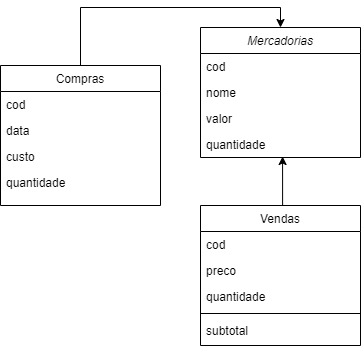

The diagram above was exported from draw.io. Its source (the exported page's mxGraphModel, read from the mxfile embedded in the PNG):
<mxGraphModel dx="1422" dy="737" grid="1" gridSize="10" guides="1" tooltips="1" connect="1" arrows="1" fold="1" page="1" pageScale="1" pageWidth="827" pageHeight="1169" math="0" shadow="0">
  <root>
    <mxCell id="WIyWlLk6GJQsqaUBKTNV-0" />
    <mxCell id="WIyWlLk6GJQsqaUBKTNV-1" parent="WIyWlLk6GJQsqaUBKTNV-0" />
    <mxCell id="zkfFHV4jXpPFQw0GAbJ--0" value="Mercadorias" style="swimlane;fontStyle=2;align=center;verticalAlign=top;childLayout=stackLayout;horizontal=1;startSize=26;horizontalStack=0;resizeParent=1;resizeLast=0;collapsible=1;marginBottom=0;rounded=0;shadow=0;strokeWidth=1;" parent="WIyWlLk6GJQsqaUBKTNV-1" vertex="1">
      <mxGeometry x="280" y="142" width="160" height="130" as="geometry">
        <mxRectangle x="220" y="120" width="160" height="26" as="alternateBounds" />
      </mxGeometry>
    </mxCell>
    <mxCell id="zkfFHV4jXpPFQw0GAbJ--1" value="cod" style="text;align=left;verticalAlign=top;spacingLeft=4;spacingRight=4;overflow=hidden;rotatable=0;points=[[0,0.5],[1,0.5]];portConstraint=eastwest;" parent="zkfFHV4jXpPFQw0GAbJ--0" vertex="1">
      <mxGeometry y="26" width="160" height="26" as="geometry" />
    </mxCell>
    <mxCell id="zkfFHV4jXpPFQw0GAbJ--2" value="nome" style="text;align=left;verticalAlign=top;spacingLeft=4;spacingRight=4;overflow=hidden;rotatable=0;points=[[0,0.5],[1,0.5]];portConstraint=eastwest;rounded=0;shadow=0;html=0;" parent="zkfFHV4jXpPFQw0GAbJ--0" vertex="1">
      <mxGeometry y="52" width="160" height="26" as="geometry" />
    </mxCell>
    <mxCell id="zkfFHV4jXpPFQw0GAbJ--3" value="valor" style="text;align=left;verticalAlign=top;spacingLeft=4;spacingRight=4;overflow=hidden;rotatable=0;points=[[0,0.5],[1,0.5]];portConstraint=eastwest;rounded=0;shadow=0;html=0;" parent="zkfFHV4jXpPFQw0GAbJ--0" vertex="1">
      <mxGeometry y="78" width="160" height="26" as="geometry" />
    </mxCell>
    <mxCell id="9yjH6k4neMkZNKAjwSG3-10" value="quantidade" style="text;align=left;verticalAlign=top;spacingLeft=4;spacingRight=4;overflow=hidden;rotatable=0;points=[[0,0.5],[1,0.5]];portConstraint=eastwest;rounded=0;shadow=0;html=0;" vertex="1" parent="zkfFHV4jXpPFQw0GAbJ--0">
      <mxGeometry y="104" width="160" height="26" as="geometry" />
    </mxCell>
    <mxCell id="9yjH6k4neMkZNKAjwSG3-0" style="edgeStyle=orthogonalEdgeStyle;rounded=0;orthogonalLoop=1;jettySize=auto;html=1;exitX=0.5;exitY=0;exitDx=0;exitDy=0;entryX=0.5;entryY=0;entryDx=0;entryDy=0;" edge="1" parent="WIyWlLk6GJQsqaUBKTNV-1" source="zkfFHV4jXpPFQw0GAbJ--6" target="zkfFHV4jXpPFQw0GAbJ--0">
      <mxGeometry relative="1" as="geometry" />
    </mxCell>
    <mxCell id="zkfFHV4jXpPFQw0GAbJ--6" value="Compras" style="swimlane;fontStyle=0;align=center;verticalAlign=top;childLayout=stackLayout;horizontal=1;startSize=26;horizontalStack=0;resizeParent=1;resizeLast=0;collapsible=1;marginBottom=0;rounded=0;shadow=0;strokeWidth=1;" parent="WIyWlLk6GJQsqaUBKTNV-1" vertex="1">
      <mxGeometry x="80" y="180" width="160" height="140" as="geometry">
        <mxRectangle x="130" y="380" width="160" height="26" as="alternateBounds" />
      </mxGeometry>
    </mxCell>
    <mxCell id="zkfFHV4jXpPFQw0GAbJ--7" value="cod" style="text;align=left;verticalAlign=top;spacingLeft=4;spacingRight=4;overflow=hidden;rotatable=0;points=[[0,0.5],[1,0.5]];portConstraint=eastwest;" parent="zkfFHV4jXpPFQw0GAbJ--6" vertex="1">
      <mxGeometry y="26" width="160" height="26" as="geometry" />
    </mxCell>
    <mxCell id="9yjH6k4neMkZNKAjwSG3-11" value="data" style="text;align=left;verticalAlign=top;spacingLeft=4;spacingRight=4;overflow=hidden;rotatable=0;points=[[0,0.5],[1,0.5]];portConstraint=eastwest;rounded=0;shadow=0;html=0;" vertex="1" parent="zkfFHV4jXpPFQw0GAbJ--6">
      <mxGeometry y="52" width="160" height="26" as="geometry" />
    </mxCell>
    <mxCell id="9yjH6k4neMkZNKAjwSG3-12" value="custo" style="text;align=left;verticalAlign=top;spacingLeft=4;spacingRight=4;overflow=hidden;rotatable=0;points=[[0,0.5],[1,0.5]];portConstraint=eastwest;rounded=0;shadow=0;html=0;" vertex="1" parent="zkfFHV4jXpPFQw0GAbJ--6">
      <mxGeometry y="78" width="160" height="26" as="geometry" />
    </mxCell>
    <mxCell id="zkfFHV4jXpPFQw0GAbJ--8" value="quantidade" style="text;align=left;verticalAlign=top;spacingLeft=4;spacingRight=4;overflow=hidden;rotatable=0;points=[[0,0.5],[1,0.5]];portConstraint=eastwest;rounded=0;shadow=0;html=0;" parent="zkfFHV4jXpPFQw0GAbJ--6" vertex="1">
      <mxGeometry y="104" width="160" height="26" as="geometry" />
    </mxCell>
    <mxCell id="9yjH6k4neMkZNKAjwSG3-1" style="edgeStyle=orthogonalEdgeStyle;rounded=0;orthogonalLoop=1;jettySize=auto;html=1;exitX=0.5;exitY=0;exitDx=0;exitDy=0;entryX=0.513;entryY=0.962;entryDx=0;entryDy=0;entryPerimeter=0;" edge="1" parent="WIyWlLk6GJQsqaUBKTNV-1" source="zkfFHV4jXpPFQw0GAbJ--17" target="9yjH6k4neMkZNKAjwSG3-10">
      <mxGeometry relative="1" as="geometry">
        <mxPoint x="361" y="277" as="targetPoint" />
        <Array as="points">
          <mxPoint x="362" y="320" />
        </Array>
      </mxGeometry>
    </mxCell>
    <mxCell id="zkfFHV4jXpPFQw0GAbJ--17" value="Vendas" style="swimlane;fontStyle=0;align=center;verticalAlign=top;childLayout=stackLayout;horizontal=1;startSize=26;horizontalStack=0;resizeParent=1;resizeLast=0;collapsible=1;marginBottom=0;rounded=0;shadow=0;strokeWidth=1;" parent="WIyWlLk6GJQsqaUBKTNV-1" vertex="1">
      <mxGeometry x="280" y="320" width="160" height="140" as="geometry">
        <mxRectangle x="550" y="140" width="160" height="26" as="alternateBounds" />
      </mxGeometry>
    </mxCell>
    <mxCell id="zkfFHV4jXpPFQw0GAbJ--18" value="cod" style="text;align=left;verticalAlign=top;spacingLeft=4;spacingRight=4;overflow=hidden;rotatable=0;points=[[0,0.5],[1,0.5]];portConstraint=eastwest;" parent="zkfFHV4jXpPFQw0GAbJ--17" vertex="1">
      <mxGeometry y="26" width="160" height="26" as="geometry" />
    </mxCell>
    <mxCell id="zkfFHV4jXpPFQw0GAbJ--19" value="preco" style="text;align=left;verticalAlign=top;spacingLeft=4;spacingRight=4;overflow=hidden;rotatable=0;points=[[0,0.5],[1,0.5]];portConstraint=eastwest;rounded=0;shadow=0;html=0;" parent="zkfFHV4jXpPFQw0GAbJ--17" vertex="1">
      <mxGeometry y="52" width="160" height="26" as="geometry" />
    </mxCell>
    <mxCell id="zkfFHV4jXpPFQw0GAbJ--20" value="quantidade" style="text;align=left;verticalAlign=top;spacingLeft=4;spacingRight=4;overflow=hidden;rotatable=0;points=[[0,0.5],[1,0.5]];portConstraint=eastwest;rounded=0;shadow=0;html=0;" parent="zkfFHV4jXpPFQw0GAbJ--17" vertex="1">
      <mxGeometry y="78" width="160" height="26" as="geometry" />
    </mxCell>
    <mxCell id="zkfFHV4jXpPFQw0GAbJ--23" value="" style="line;html=1;strokeWidth=1;align=left;verticalAlign=middle;spacingTop=-1;spacingLeft=3;spacingRight=3;rotatable=0;labelPosition=right;points=[];portConstraint=eastwest;" parent="zkfFHV4jXpPFQw0GAbJ--17" vertex="1">
      <mxGeometry y="104" width="160" height="8" as="geometry" />
    </mxCell>
    <mxCell id="zkfFHV4jXpPFQw0GAbJ--24" value="subtotal" style="text;align=left;verticalAlign=top;spacingLeft=4;spacingRight=4;overflow=hidden;rotatable=0;points=[[0,0.5],[1,0.5]];portConstraint=eastwest;" parent="zkfFHV4jXpPFQw0GAbJ--17" vertex="1">
      <mxGeometry y="112" width="160" height="26" as="geometry" />
    </mxCell>
  </root>
</mxGraphModel>